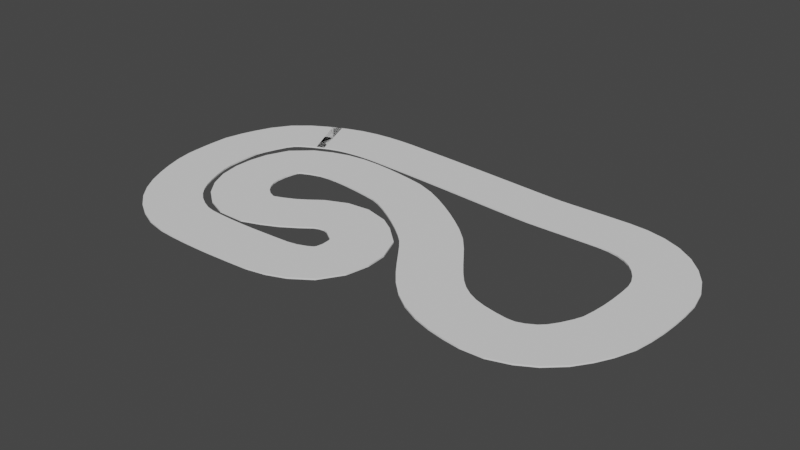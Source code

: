 # Source: racetrack.blend  (saved by Blender 2.91.10; exported with 4.5.12 LTS)
import bpy
from mathutils import Matrix  # noqa: F401  (used for matrix-valued properties, if any)

bpy.ops.wm.read_factory_settings(use_empty=True)
scene = bpy.context.scene
scene.name = 'Scene'

# ---- collections
col_collection = bpy.data.collections.new('Collection'); scene.collection.children.link(col_collection)

# ---- world
world_world = bpy.data.worlds.new('World'); scene.world = world_world
world_world.use_nodes = True; world_world.node_tree.nodes.clear()
_N = world_world.node_tree.nodes; _L = world_world.node_tree.links
n0 = _N.new('ShaderNodeOutputWorld'); n0.name = 'World Output'; n0.location = (300, 300)
n1 = _N.new('ShaderNodeBackground'); n1.name = 'Background'; n1.location = (10, 300)
n1.inputs[0].default_value = (0.05088, 0.05088, 0.05088, 1.0)
_L.new(n1.outputs[0], n0.inputs[0])
n0.is_active_output = True
world_world.color = (0.05088, 0.05088, 0.05088)
world_world.use_sun_shadow = False
world_world.sun_shadow_jitter_overblur = 0.0

# ---- meshes
me_cube_001 = bpy.data.meshes.new('Cube.001')
me_cube_001.from_pydata([(-1.0, -1.0, 0.0), (-1.0, -1.0, 0.1), (-1.0, 0.0, 0.1), (0.0, -1.0, 0.0), (0.0, -1.0, 0.1), (0.0, 0.0, 0.1)], [], [(5, 2, 1, 4), (0, 3, 4, 1)])
_uv = me_cube_001.uv_layers.new(name='UVMap')
_uv.uv.foreach_set('vector', [0.625, 0.5, 0.875, 0.5, 0.875, 0.75, 0.625, 0.75, 0.125, 0.75, 0.375, 0.75, 0.625, 0.75, 0.875, 0.75])
me_cube_001.use_remesh_fix_poles = True
me_cube_001.use_remesh_preserve_attributes = False
me_cube_001.use_mirror_vertex_groups = False
me_cube_001.update()

# ---- curves / text
cu_beziercurve_001 = bpy.data.curves.new('BezierCurve.001', 'CURVE')
cu_beziercurve_001.dimensions = '3D'
_sp = cu_beziercurve_001.splines.new('BEZIER'); _sp.bezier_points.add(26)
_sp.bezier_points.foreach_set('co', [-5.47, 7.721, 0.0, 6.405, 6.827, 0.0, 11.36, 6.827, 0.0, 15.12, 5.426, 0.0, 16.89, 1.788, 0.0, 16.56, -2.845, 0.0, 14.49, -6.076, 0.0, 11.03, -6.915, 0.0, 6.94, -5.305, 0.0, 3.046, -0.5236, 0.0, -2.685, 3.113, 0.0, -8.688, 3.583, 0.0, -11.37, 1.973, 0.0, -11.54, -1.683, 0.0, -9.158, -4.198, 0.0, -6.542, -3.829, 0.0, -3.524, -2.052, 0.0, -0.8768, -2.599, 0.0, 0.4943, -4.561, 0.0, -0.7064, -7.518, 0.0, -4.731, -8.323, 0.0, -10.4, -8.189, 0.0, -13.18, -6.713, 0.0, -15.3, -3.393, 0.0, -16.0, -0.2405, 0.0, -15.4, 3.952, 0.0, -11.64, 7.247, 0.0])
_sp.bezier_points.foreach_set('handle_left', [-6.176, 7.758, 0.0, 5.405, 6.827, 0.0, 10.36, 6.851, 0.0, 14.16, 6.326, 0.0, 16.84, 2.992, 0.0, 16.8, -1.872, 0.0, 15.57, -5.321, 0.0, 12.05, -7.065, 0.0, 8.16, -6.294, 0.0, 4.064, -1.513, 0.0, -1.335, 2.82, 0.0, -7.337, 3.946, 0.0, -10.95, 2.926, 0.0, -11.97, -0.47, 0.0, -10.13, -3.854, 0.0, -7.871, -4.416, 0.0, -4.665, -2.356, 0.0, -1.716, -1.896, 0.0, 0.3295, -3.085, 0.0, 0.4463, -6.864, 0.0, -3.478, -8.239, 0.0, -9.459, -8.398, 0.0, -12.57, -7.266, 0.0, -15.06, -3.952, 0.0, -16.01, -1.369, 0.0, -16.3, 1.489, 0.0, -14.2, 6.159, 0.0])
_sp.bezier_points.foreach_set('handle_right', [-1.841, 7.53, 0.0, 7.405, 6.827, 0.0, 12.78, 6.793, 0.0, 16.33, 4.285, 0.0, 16.99, -0.5102, 0.0, 16.47, -3.251, 0.0, 13.0, -7.112, 0.0, 9.237, -6.649, 0.0, 5.531, -4.162, 0.0, 1.744, 0.7401, 0.0, -4.458, 3.498, 0.0, -9.639, 3.327, 0.0, -11.71, 1.203, 0.0, -11.08, -2.957, 0.0, -8.209, -4.534, 0.0, -4.882, -3.097, 0.0, -2.646, -1.818, 0.0, -0.5578, -2.866, 0.0, 0.6088, -5.588, 0.0, -2.284, -8.414, 0.0, -6.541, -8.445, 0.0, -11.47, -7.95, 0.0, -14.53, -5.502, 0.0, -15.67, -2.508, 0.0, -15.98, 1.631, 0.0, -14.8, 5.565, 0.0, -9.462, 8.175, 0.0])
for _p, _l, _r in zip(_sp.bezier_points, ['ALIGNED', 'ALIGNED', 'ALIGNED', 'ALIGNED', 'ALIGNED', 'ALIGNED', 'ALIGNED', 'ALIGNED', 'ALIGNED', 'ALIGNED', 'ALIGNED', 'ALIGNED', 'ALIGNED', 'ALIGNED', 'ALIGNED', 'ALIGNED', 'ALIGNED', 'ALIGNED', 'ALIGNED', 'ALIGNED', 'ALIGNED', 'ALIGNED', 'ALIGNED', 'ALIGNED', 'ALIGNED', 'ALIGNED', 'ALIGNED'], ['ALIGNED', 'ALIGNED', 'ALIGNED', 'ALIGNED', 'ALIGNED', 'ALIGNED', 'ALIGNED', 'ALIGNED', 'ALIGNED', 'ALIGNED', 'ALIGNED', 'ALIGNED', 'ALIGNED', 'ALIGNED', 'ALIGNED', 'ALIGNED', 'ALIGNED', 'ALIGNED', 'ALIGNED', 'ALIGNED', 'ALIGNED', 'ALIGNED', 'ALIGNED', 'ALIGNED', 'ALIGNED', 'ALIGNED', 'ALIGNED']): _p.handle_left_type = _l; _p.handle_right_type = _r
_sp.order_u = 0
_sp.order_v = 0
_sp.use_cyclic_u = True
cu_beziercurve_001.use_path = True
cu_beziercurve_001.use_path_clamp = True
cu_beziercurve_001.fill_mode = 'FULL'

# ---- objects
ob_empty = bpy.data.objects.new('Empty', None)
ob_beziercurve = bpy.data.objects.new('BezierCurve', cu_beziercurve_001)
ob_track = bpy.data.objects.new('Track', me_cube_001)

# ---- transforms, parenting, visibility, modifiers, constraints
ob_empty.location = (-0.4389, 10.34, 0.0)
ob_empty.empty_display_type = 'IMAGE'
ob_empty.empty_display_size = 43.31
ob_empty.empty_image_offset = (-0.5, -0.9423)
ob_empty.lineart.crease_threshold = 0.0
ob_beziercurve.location = (0.0, 0.0, 0.0)
ob_beziercurve.lineart.crease_threshold = 0.0
ob_track.location = (0.0, 0.0, 0.0)
ob_track.scale = (1.0, 1.9, 1.0)
ob_track.lineart.crease_threshold = 0.0
_m = ob_track.modifiers.new('Mirror', 'MIRROR')
_m.use_axis = (False, True, False)
_m = ob_track.modifiers.new('Array', 'ARRAY')
_m.fit_type = 'FIT_CURVE'
_m.curve = ob_beziercurve
_m = ob_track.modifiers.new('Curve', 'CURVE')
_m.object = ob_beziercurve

# ---- collection membership
col_collection.objects.link(ob_empty)
col_collection.objects.link(ob_beziercurve)
col_collection.objects.link(ob_track)

# ---- scene / render settings (as saved in the file)
scene.frame_start = 1; scene.frame_end = 250; scene.frame_set(37)
scene.render.engine = 'BLENDER_EEVEE_NEXT'
scene.cycles.use_denoising = False
scene.cycles.samples = 128
scene.cycles.sampling_pattern = 'TABULATED_SOBOL'
scene.cycles.use_adaptive_sampling = False
scene.cycles.use_light_tree = False
scene.view_settings.view_transform = 'Filmic'
bpy.context.view_layer.update()

# ---- added for rendering (the .blend has no active camera and no usable light): camera, sun
cam_auto = bpy.data.cameras.new('AutoCamera')
cam_auto.lens = 50.0
cam_auto.sensor_width = 36.0
cam_auto.clip_end = 1000.0
ob_auto_camera = bpy.data.objects.new('AutoCamera', cam_auto)
scene.collection.objects.link(ob_auto_camera)
ob_auto_camera.location = (39.1998, -46.7805, 31.0051)
ob_auto_camera.rotation_euler = (1.09748, -7.21219e-08, 0.694738)
scene.camera = ob_auto_camera
light_auto_sun = bpy.data.lights.new('AutoSun', 'SUN')
light_auto_sun.energy = 3.0
light_auto_sun.angle = 0.0523599
ob_auto_sun = bpy.data.objects.new('AutoSun', light_auto_sun)
scene.collection.objects.link(ob_auto_sun)
ob_auto_sun.rotation_euler = (0.872665, 0.174533, 0.523599)
bpy.context.view_layer.update()
